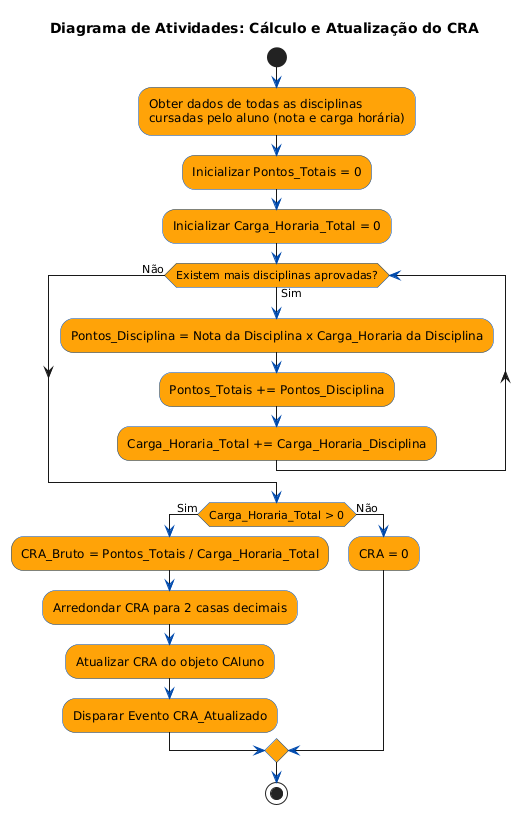

The diagram above was rendered by PlantUML. Its source (embedded in the PNG):
@startuml
' Definindo as cores para os elementos do diagrama de atividades
skinparam activity {
    BorderColor #004aad
    BackgroundColor #ffa308
    FontColor black
}
skinparam Arrow {
    LineColor #004aad
    FontColor black
    HeadColor #004aad
}
skinparam activityStart {
    BackgroundColor #004aad
    BorderColor #004aad
}
skinparam activityEnd {
    BackgroundColor #004aad
    BorderColor #004aad
}
skinparam decision {
    BorderColor #004aad
    BackgroundColor #ffa308
    FontColor black
}

title Diagrama de Atividades: Cálculo e Atualização do CRA

start

:Obter dados de todas as disciplinas
cursadas pelo aluno (nota e carga horária);

:Inicializar Pontos_Totais = 0;
:Inicializar Carga_Horaria_Total = 0;

' Início do loop para cada disciplina aprovada
while (Existem mais disciplinas aprovadas?) is (Sim)
    :Pontos_Disciplina = Nota da Disciplina x Carga_Horaria da Disciplina;
    :Pontos_Totais += Pontos_Disciplina;
    :Carga_Horaria_Total += Carga_Horaria_Disciplina;
endwhile (Não)

' Após o loop, verifica a condição da carga horária total
if (Carga_Horaria_Total > 0) then (Sim)
    :CRA_Bruto = Pontos_Totais / Carga_Horaria_Total;
    :Arredondar CRA para 2 casas decimais;
    :Atualizar CRA do objeto CAluno;
    :Disparar Evento CRA_Atualizado;
else (Não)
    :CRA = 0;
endif

stop
@enduml